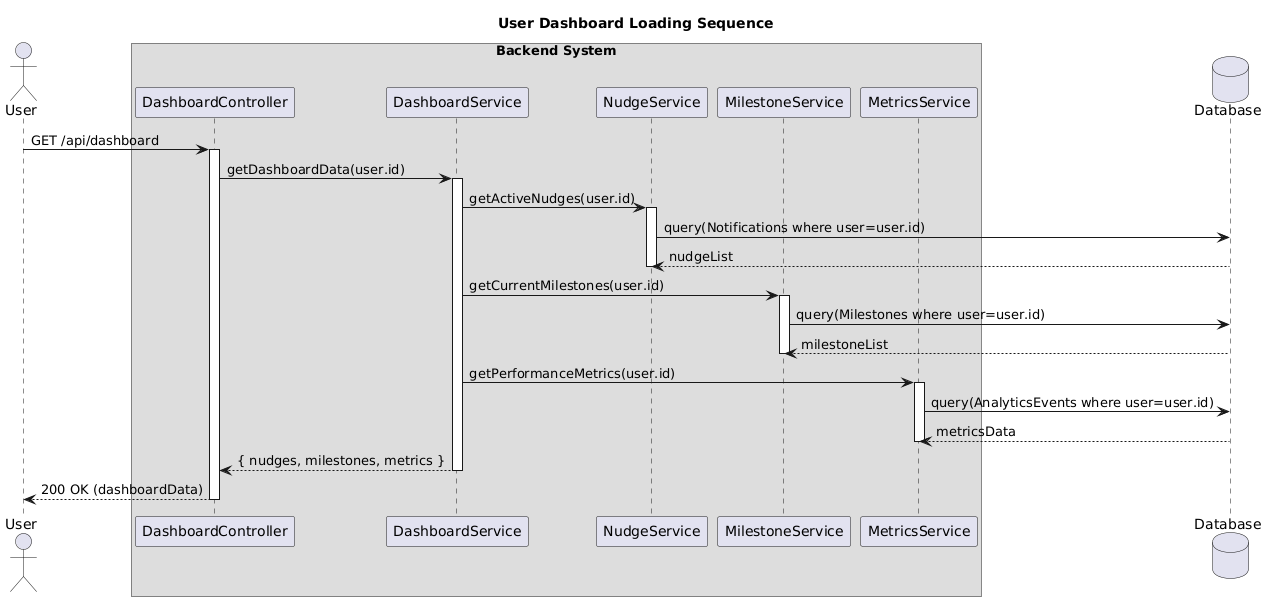

The diagram above was rendered by PlantUML. Its source (embedded in the PNG):
@startuml
' Sequence Diagram: Loading the User Dashboard (Corrected)
    
     title "User Dashboard Loading Sequence"
    
     actor User
     box "Backend System"
       participant DashboardController
       participant DashboardService
      participant NudgeService
      participant MilestoneService
      participant MetricsService
    end box
    database Database
   
    User -> DashboardController : GET /api/dashboard
    activate DashboardController
   
    DashboardController -> DashboardService : getDashboardData(user.id)
    activate DashboardService
   
    ' These can be processed in parallel on the backend
    DashboardService -> NudgeService : getActiveNudges(user.id)
    activate NudgeService
    NudgeService -> Database : query(Notifications where user=user.id)
    NudgeService <-- Database : nudgeList
    deactivate NudgeService
   
    DashboardService -> MilestoneService : getCurrentMilestones(user.id)
    activate MilestoneService
    MilestoneService -> Database : query(Milestones where user=user.id)
    MilestoneService <-- Database : milestoneList
    deactivate MilestoneService
   
    DashboardService -> MetricsService : getPerformanceMetrics(user.id)
    activate MetricsService
    MetricsService -> Database : query(AnalyticsEvents where user=user.id)
    MetricsService <-- Database : metricsData
    deactivate MetricsService
   
    DashboardService --> DashboardController : { nudges, milestones, metrics }
    deactivate DashboardService
   
    DashboardController --> User : 200 OK (dashboardData)
    deactivate DashboardController
@enduml